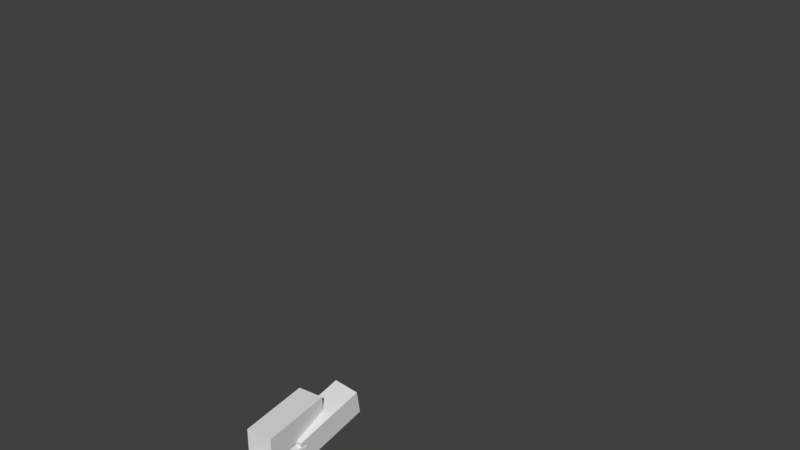 # Source: ANIMATION_ROBOT2.blend  (saved by Blender 2.78.0; exported with 4.5.12 LTS)
import bpy
from mathutils import Matrix  # noqa: F401  (used for matrix-valued properties, if any)

bpy.ops.wm.read_factory_settings(use_empty=True)
scene = bpy.context.scene
scene.name = 'Scene'

# ---- collections
col_collection_1 = bpy.data.collections.new('Collection 1'); scene.collection.children.link(col_collection_1)

# ---- world
world_world = bpy.data.worlds.new('World'); scene.world = world_world
world_world.color = (0.05088, 0.05088, 0.05088)
world_world.use_sun_shadow = False
world_world.sun_shadow_jitter_overblur = 0.0
world_world.cycles.sampling_method = 'MANUAL'

# ---- meshes
me_cube_005 = bpy.data.meshes.new('Cube.005')
me_cube_005.from_pydata([(-1.0, -1.0, -1.0), (-1.0, -1.0, 1.0), (-1.0, 1.0, -1.0), (-1.0, 1.0, 1.0), (1.0, -1.0, -1.0), (1.0, -1.0, 1.0), (1.0, 1.0, -1.0), (1.0, 1.0, 1.0)], [], [(0, 1, 3, 2), (2, 3, 7, 6), (6, 7, 5, 4), (4, 5, 1, 0), (2, 6, 4, 0), (7, 3, 1, 5)])
me_cube_005.use_remesh_preserve_volume = False
me_cube_005.use_remesh_preserve_attributes = False
me_cube_005.use_mirror_vertex_groups = False
me_cube_005.update()
me_cube_004 = bpy.data.meshes.new('Cube.004')
me_cube_004.from_pydata([(-1.0, -1.0, -1.0), (-1.0, -1.0, 1.0), (-1.0, 1.0, -1.0), (-1.0, 1.0, 1.0), (1.0, -1.0, -1.0), (1.0, -1.0, 1.0), (1.0, 1.0, -1.0), (1.0, 1.0, 1.0)], [], [(0, 1, 3, 2), (2, 3, 7, 6), (6, 7, 5, 4), (4, 5, 1, 0), (2, 6, 4, 0), (7, 3, 1, 5)])
me_cube_004.use_remesh_preserve_volume = False
me_cube_004.use_remesh_preserve_attributes = False
me_cube_004.use_mirror_vertex_groups = False
me_cube_004.update()
me_cube_003 = bpy.data.meshes.new('Cube.003')
me_cube_003.from_pydata([(-1.0, -1.0, -1.0), (-1.0, -1.0, 1.0), (-1.0, 1.0, -1.0), (-1.0, 1.0, 1.0), (1.0, -1.0, -1.0), (1.0, -1.0, 1.0), (1.0, 1.0, -1.0), (1.0, 1.0, 1.0)], [], [(0, 1, 3, 2), (2, 3, 7, 6), (6, 7, 5, 4), (4, 5, 1, 0), (2, 6, 4, 0), (7, 3, 1, 5)])
me_cube_003.use_remesh_preserve_volume = False
me_cube_003.use_remesh_preserve_attributes = False
me_cube_003.use_mirror_vertex_groups = False
me_cube_003.update()
me_cube_006 = bpy.data.meshes.new('Cube.006')
me_cube_006.from_pydata([(-1.0, -1.0, -1.0), (-1.0, -1.0, 1.0), (-1.0, 1.0, -1.0), (-1.0, 1.0, 1.0), (1.0, -1.0, -1.0), (1.0, -1.0, 1.0), (1.0, 1.0, -1.0), (1.0, 1.0, 1.0)], [], [(0, 1, 3, 2), (2, 3, 7, 6), (6, 7, 5, 4), (4, 5, 1, 0), (2, 6, 4, 0), (7, 3, 1, 5)])
me_cube_006.use_remesh_preserve_volume = False
me_cube_006.use_remesh_preserve_attributes = False
me_cube_006.use_mirror_vertex_groups = False
me_cube_006.update()
arm_armature_001 = bpy.data.armatures.new('Armature.001')  # bones are not reproduced

# ---- objects
ob_armature = bpy.data.objects.new('Armature', arm_armature_001)
ob_tete = bpy.data.objects.new('tete', me_cube_005)
ob_bras_droit = bpy.data.objects.new('bras droit', me_cube_004)
ob_bras_gauche = bpy.data.objects.new('bras gauche', me_cube_003)
ob_corps = bpy.data.objects.new('corps', me_cube_006)

# ---- transforms, parenting, visibility, modifiers, constraints
ob_armature.location = (-0.9399, 0.7664, -1.67)
ob_armature.lineart.crease_threshold = 0.0
ob_tete.parent = ob_armature
ob_tete.matrix_parent_inverse = Matrix(((-0.994, 0.06621, -0.08651, -1.028), (-0.09906, -0.2188, 0.9707, -0.8986), (0.04534, 0.9735, 0.2241, -0.5922), (0.0, 0.0, 0.0, 1.0)))
ob_tete.location = (-0.9962, 0.575, 0.3157)
ob_tete.rotation_euler = (-0.0, -1.683, -0.0)
ob_tete.scale = (0.2299, 0.08131, 0.08131)
ob_tete.lineart.crease_threshold = 0.0
ob_bras_droit.parent = ob_armature
ob_bras_droit.matrix_parent_inverse = Matrix(((-0.1921, 0.9803, 0.04545, -0.902), (-0.9801, -0.1893, -0.05958, -3.919), (-0.0498, -0.05599, 0.9972, 0.4478), (0.0, 0.0, 0.0, 1.0)))
ob_bras_droit.location = (-2.402, 0.5778, -0.5646)
ob_bras_droit.scale = (0.2243, 0.07934, 0.07934)
ob_bras_droit.lineart.crease_threshold = 0.0
ob_bras_gauche.parent = ob_armature
ob_bras_gauche.matrix_parent_inverse = Matrix(((0.1119, -0.9874, 0.1118, 0.988), (0.9872, 0.1234, 0.1011, -1.626), (-0.1136, 0.09905, 0.9886, 0.3474), (0.0, 0.0, 0.0, 1.0)))
ob_bras_gauche.location = (0.5746, 1.024, -0.4295)
ob_bras_gauche.scale = (0.1632, 0.04133, 0.04133)
ob_bras_gauche.lineart.crease_threshold = 0.0
ob_corps.parent = ob_armature
ob_corps.matrix_parent_inverse = Matrix(((1.0, 0.0, 0.0, 0.9399), (0.0, 0.0, 1.0, 0.4967), (0.0, -1.0, 0.0, 0.7664), (0.0, 0.0, 0.0, 1.0)))
ob_corps.location = (-0.9962, 0.6742, -1.356)
ob_corps.rotation_euler = (-0.0, -1.683, -0.0)
ob_corps.scale = (0.2263, 0.08003, 0.08003)
ob_corps.lineart.crease_threshold = 0.0

# ---- collection membership
col_collection_1.objects.link(ob_armature)
col_collection_1.objects.link(ob_tete)
col_collection_1.objects.link(ob_bras_droit)
col_collection_1.objects.link(ob_bras_gauche)
col_collection_1.objects.link(ob_corps)

# ---- scene / render settings (as saved in the file)
scene.frame_start = 1; scene.frame_end = 50; scene.frame_set(0)
scene.render.engine = 'BLENDER_EEVEE_NEXT'
scene.render.resolution_percentage = 50
scene.render.dither_intensity = 0.0
scene.cycles.use_denoising = False
scene.cycles.samples = 128
scene.cycles.sampling_pattern = 'TABULATED_SOBOL'
scene.cycles.light_sampling_threshold = 0.0
scene.cycles.use_adaptive_sampling = False
scene.cycles.use_light_tree = False
scene.cycles.blur_glossy = 0.0
scene.cycles.sample_clamp_indirect = 0.0
scene.view_settings.view_transform = 'Standard'
bpy.context.view_layer.update()

# ---- added for rendering (the .blend has no active camera and no usable light): camera, sun
cam_auto = bpy.data.cameras.new('AutoCamera')
cam_auto.lens = 50.0
cam_auto.sensor_width = 36.0
cam_auto.clip_end = 1000.0
ob_auto_camera = bpy.data.objects.new('AutoCamera', cam_auto)
scene.collection.objects.link(ob_auto_camera)
ob_auto_camera.location = (2.64061, -3.48111, 2.17893)
ob_auto_camera.rotation_euler = (1.09748, -7.21219e-08, 0.694738)
scene.camera = ob_auto_camera
light_auto_sun = bpy.data.lights.new('AutoSun', 'SUN')
light_auto_sun.energy = 3.0
light_auto_sun.angle = 0.0523599
ob_auto_sun = bpy.data.objects.new('AutoSun', light_auto_sun)
scene.collection.objects.link(ob_auto_sun)
ob_auto_sun.rotation_euler = (0.872665, 0.174533, 0.523599)
bpy.context.view_layer.update()
